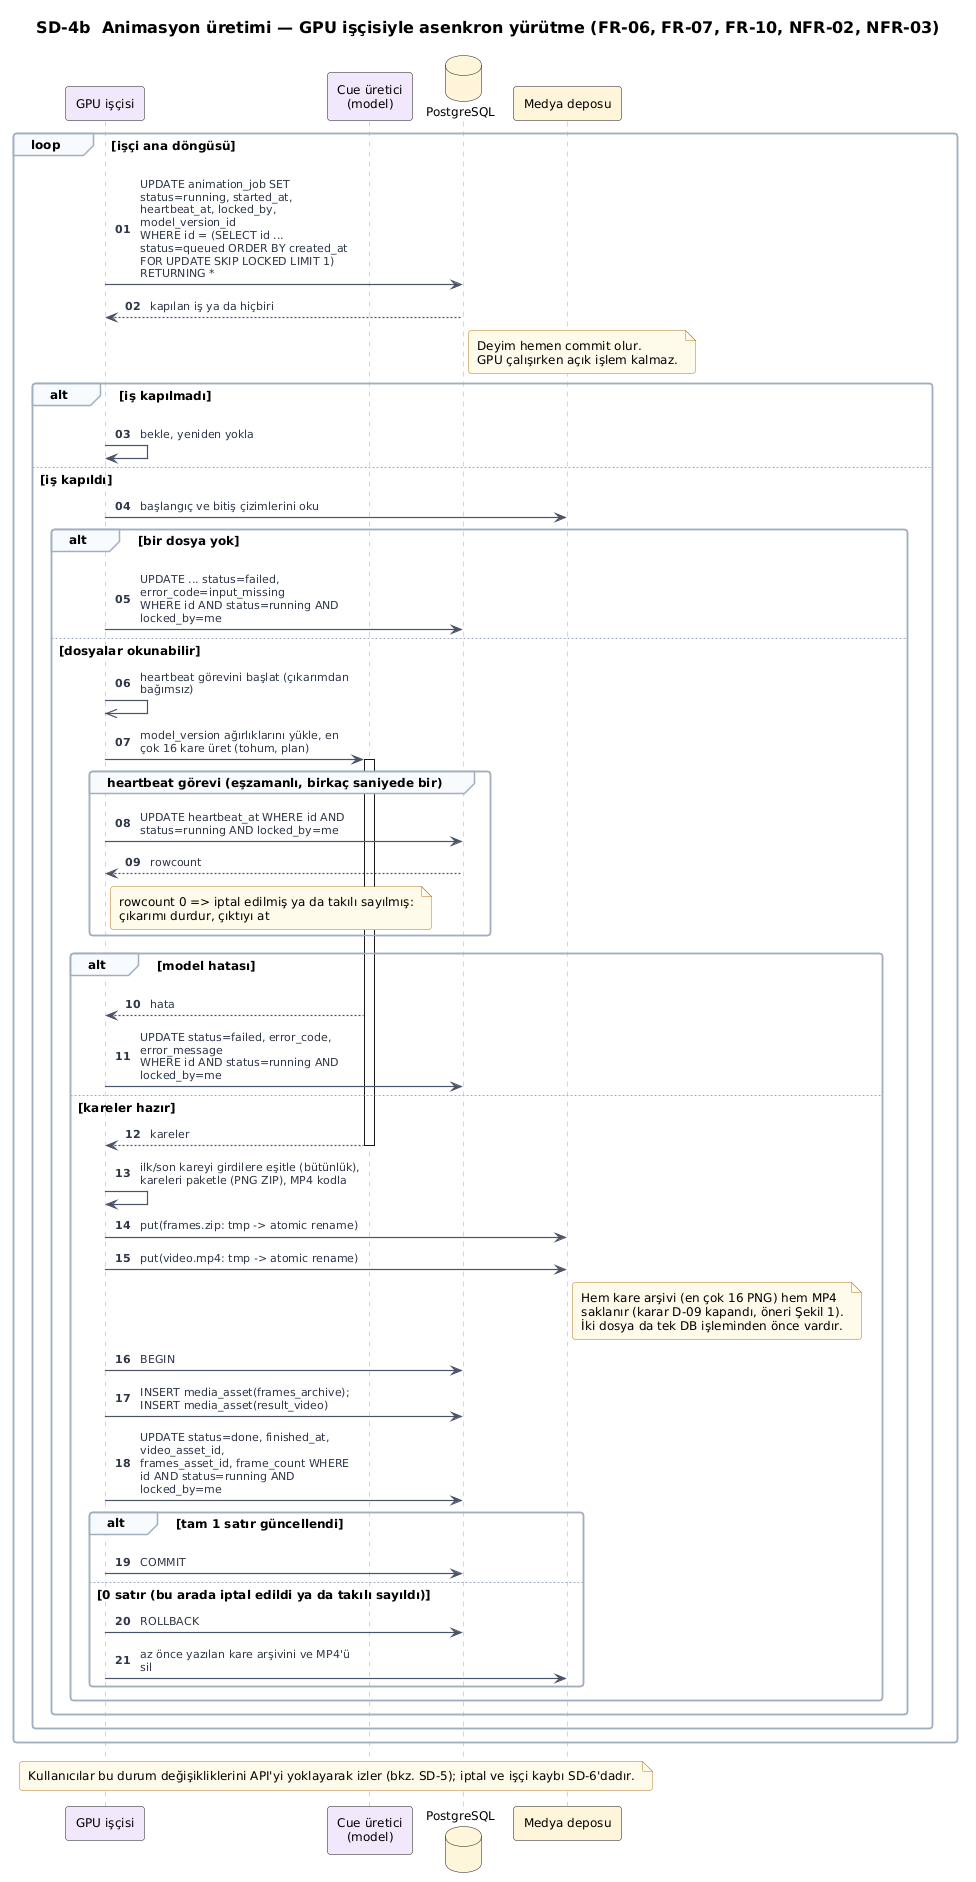

The diagram above was rendered by PlantUML. Its source (embedded in the PNG):
@startuml sd-04b-job-execution
!include ../../_style/cue.iuml
skinparam sequenceArrowThickness 1.2
autonumber "<b>00"
title SD-4b  Animasyon üretimi — GPU işçisiyle asenkron yürütme (FR-06, FR-07, FR-10, NFR-02, NFR-03)
participant "GPU işçisi" as W #F1E8FB
participant "Cue üretici\n(model)" as M #F1E8FB
database "PostgreSQL" as DB #FFF4DB
participant "Medya deposu" as MS #FFF4DB

loop işçi ana döngüsü
  W -> DB : UPDATE animation_job SET status=running, started_at, heartbeat_at, locked_by, model_version_id\nWHERE id = (SELECT id ... status=queued ORDER BY created_at FOR UPDATE SKIP LOCKED LIMIT 1) RETURNING *
  DB --> W : kapılan iş ya da hiçbiri
  note right of DB : Deyim hemen commit olur.\nGPU çalışırken açık işlem kalmaz.
  alt iş kapılmadı
    W -> W : bekle, yeniden yokla
  else iş kapıldı
    W -> MS : başlangıç ve bitiş çizimlerini oku
    alt bir dosya yok
      W -> DB : UPDATE ... status=failed, error_code=input_missing\nWHERE id AND status=running AND locked_by=me
    else dosyalar okunabilir
      W ->> W : heartbeat görevini başlat (çıkarımdan bağımsız)
      W -> M : model_version ağırlıklarını yükle, en çok 16 kare üret (tohum, plan)
      activate M
      group heartbeat görevi (eşzamanlı, birkaç saniyede bir)
        W -> DB : UPDATE heartbeat_at WHERE id AND status=running AND locked_by=me
        DB --> W : rowcount
        note right of W : rowcount 0 => iptal edilmiş ya da takılı sayılmış:\nçıkarımı durdur, çıktıyı at
      end
      alt model hatası
        M --> W : hata
        W -> DB : UPDATE status=failed, error_code, error_message\nWHERE id AND status=running AND locked_by=me
      else kareler hazır
        M --> W : kareler
        deactivate M
        W -> W : ilk/son kareyi girdilere eşitle (bütünlük), kareleri paketle (PNG ZIP), MP4 kodla
        W -> MS : put(frames.zip: tmp -> atomic rename)
        W -> MS : put(video.mp4: tmp -> atomic rename)
        note right of MS : Hem kare arşivi (en çok 16 PNG) hem MP4\nsaklanır (karar D-09 kapandı, öneri Şekil 1).\nİki dosya da tek DB işleminden önce vardır.
        W -> DB : BEGIN
        W -> DB : INSERT media_asset(frames_archive); INSERT media_asset(result_video)
        W -> DB : UPDATE status=done, finished_at, video_asset_id,\nframes_asset_id, frame_count WHERE id AND status=running AND locked_by=me
        alt tam 1 satır güncellendi
          W -> DB : COMMIT
        else 0 satır (bu arada iptal edildi ya da takılı sayıldı)
          W -> DB : ROLLBACK
          W -> MS : az önce yazılan kare arşivini ve MP4'ü sil
        end
      end
    end
  end
end

note over W, MS : Kullanıcılar bu durum değişikliklerini API'yi yoklayarak izler (bkz. SD-5); iptal ve işçi kaybı SD-6'dadır.
@enduml